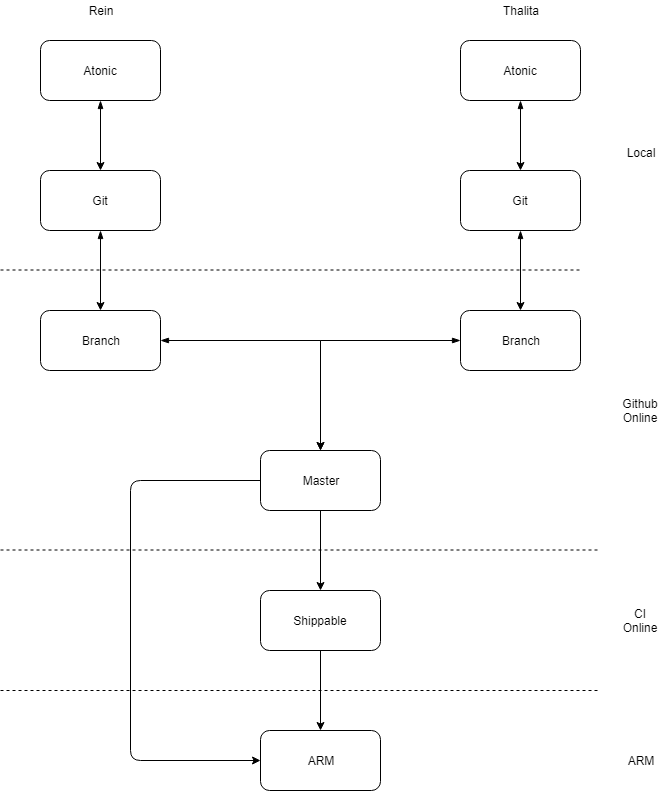

The diagram above was exported from draw.io. Its source (the exported page's mxGraphModel, read from the mxfile embedded in the PNG):
<mxGraphModel dx="1394" dy="764" grid="1" gridSize="10" guides="1" tooltips="1" connect="1" arrows="1" fold="1" page="1" pageScale="1" pageWidth="827" pageHeight="1169" math="0" shadow="0">
  <root>
    <mxCell id="1NC7NBeVEKfA-jruqxMt-0" />
    <mxCell id="1NC7NBeVEKfA-jruqxMt-1" parent="1NC7NBeVEKfA-jruqxMt-0" />
    <mxCell id="1NC7NBeVEKfA-jruqxMt-8" style="edgeStyle=orthogonalEdgeStyle;rounded=0;orthogonalLoop=1;jettySize=auto;html=1;exitX=0.5;exitY=1;exitDx=0;exitDy=0;entryX=0.5;entryY=0;entryDx=0;entryDy=0;startArrow=blockThin;startFill=1;" edge="1" parent="1NC7NBeVEKfA-jruqxMt-1" source="1NC7NBeVEKfA-jruqxMt-2" target="1NC7NBeVEKfA-jruqxMt-4">
      <mxGeometry relative="1" as="geometry" />
    </mxCell>
    <mxCell id="1NC7NBeVEKfA-jruqxMt-2" value="Atonic" style="rounded=1;whiteSpace=wrap;html=1;" vertex="1" parent="1NC7NBeVEKfA-jruqxMt-1">
      <mxGeometry x="160" y="110" width="120" height="60" as="geometry" />
    </mxCell>
    <mxCell id="1NC7NBeVEKfA-jruqxMt-9" style="edgeStyle=orthogonalEdgeStyle;rounded=0;orthogonalLoop=1;jettySize=auto;html=1;exitX=0.5;exitY=1;exitDx=0;exitDy=0;startArrow=blockThin;startFill=1;" edge="1" parent="1NC7NBeVEKfA-jruqxMt-1" source="1NC7NBeVEKfA-jruqxMt-3" target="1NC7NBeVEKfA-jruqxMt-5">
      <mxGeometry relative="1" as="geometry" />
    </mxCell>
    <mxCell id="1NC7NBeVEKfA-jruqxMt-3" value="Atonic" style="rounded=1;whiteSpace=wrap;html=1;" vertex="1" parent="1NC7NBeVEKfA-jruqxMt-1">
      <mxGeometry x="580" y="110" width="120" height="60" as="geometry" />
    </mxCell>
    <mxCell id="1NC7NBeVEKfA-jruqxMt-13" value="" style="edgeStyle=orthogonalEdgeStyle;rounded=0;orthogonalLoop=1;jettySize=auto;html=1;startArrow=blockThin;startFill=1;" edge="1" parent="1NC7NBeVEKfA-jruqxMt-1" source="1NC7NBeVEKfA-jruqxMt-4" target="1NC7NBeVEKfA-jruqxMt-12">
      <mxGeometry relative="1" as="geometry" />
    </mxCell>
    <mxCell id="1NC7NBeVEKfA-jruqxMt-4" value="Git" style="rounded=1;whiteSpace=wrap;html=1;" vertex="1" parent="1NC7NBeVEKfA-jruqxMt-1">
      <mxGeometry x="160" y="240" width="120" height="60" as="geometry" />
    </mxCell>
    <mxCell id="1NC7NBeVEKfA-jruqxMt-15" value="" style="edgeStyle=orthogonalEdgeStyle;rounded=0;orthogonalLoop=1;jettySize=auto;html=1;startArrow=blockThin;startFill=1;" edge="1" parent="1NC7NBeVEKfA-jruqxMt-1" source="1NC7NBeVEKfA-jruqxMt-12" target="1NC7NBeVEKfA-jruqxMt-14">
      <mxGeometry relative="1" as="geometry" />
    </mxCell>
    <mxCell id="1NC7NBeVEKfA-jruqxMt-12" value="Branch" style="rounded=1;whiteSpace=wrap;html=1;" vertex="1" parent="1NC7NBeVEKfA-jruqxMt-1">
      <mxGeometry x="160" y="380" width="120" height="60" as="geometry" />
    </mxCell>
    <mxCell id="1NC7NBeVEKfA-jruqxMt-17" value="" style="edgeStyle=orthogonalEdgeStyle;rounded=0;orthogonalLoop=1;jettySize=auto;html=1;" edge="1" parent="1NC7NBeVEKfA-jruqxMt-1" source="1NC7NBeVEKfA-jruqxMt-14" target="1NC7NBeVEKfA-jruqxMt-16">
      <mxGeometry relative="1" as="geometry" />
    </mxCell>
    <mxCell id="1NC7NBeVEKfA-jruqxMt-14" value="Master" style="rounded=1;whiteSpace=wrap;html=1;" vertex="1" parent="1NC7NBeVEKfA-jruqxMt-1">
      <mxGeometry x="380" y="520" width="120" height="60" as="geometry" />
    </mxCell>
    <mxCell id="1NC7NBeVEKfA-jruqxMt-19" value="" style="edgeStyle=orthogonalEdgeStyle;rounded=0;orthogonalLoop=1;jettySize=auto;html=1;" edge="1" parent="1NC7NBeVEKfA-jruqxMt-1" source="1NC7NBeVEKfA-jruqxMt-16" target="1NC7NBeVEKfA-jruqxMt-18">
      <mxGeometry relative="1" as="geometry" />
    </mxCell>
    <mxCell id="1NC7NBeVEKfA-jruqxMt-16" value="Shippable" style="rounded=1;whiteSpace=wrap;html=1;" vertex="1" parent="1NC7NBeVEKfA-jruqxMt-1">
      <mxGeometry x="380" y="660" width="120" height="60" as="geometry" />
    </mxCell>
    <mxCell id="1NC7NBeVEKfA-jruqxMt-18" value="ARM" style="rounded=1;whiteSpace=wrap;html=1;" vertex="1" parent="1NC7NBeVEKfA-jruqxMt-1">
      <mxGeometry x="380" y="800" width="120" height="60" as="geometry" />
    </mxCell>
    <mxCell id="1NC7NBeVEKfA-jruqxMt-11" value="" style="edgeStyle=orthogonalEdgeStyle;rounded=0;orthogonalLoop=1;jettySize=auto;html=1;startArrow=blockThin;startFill=1;" edge="1" parent="1NC7NBeVEKfA-jruqxMt-1" source="1NC7NBeVEKfA-jruqxMt-5" target="1NC7NBeVEKfA-jruqxMt-10">
      <mxGeometry relative="1" as="geometry" />
    </mxCell>
    <mxCell id="1NC7NBeVEKfA-jruqxMt-5" value="Git" style="rounded=1;whiteSpace=wrap;html=1;" vertex="1" parent="1NC7NBeVEKfA-jruqxMt-1">
      <mxGeometry x="580" y="240" width="120" height="60" as="geometry" />
    </mxCell>
    <mxCell id="1NC7NBeVEKfA-jruqxMt-10" value="Branch" style="rounded=1;whiteSpace=wrap;html=1;" vertex="1" parent="1NC7NBeVEKfA-jruqxMt-1">
      <mxGeometry x="580" y="380" width="120" height="60" as="geometry" />
    </mxCell>
    <mxCell id="1NC7NBeVEKfA-jruqxMt-20" value="" style="endArrow=classic;html=1;exitX=0;exitY=0.5;exitDx=0;exitDy=0;entryX=0.5;entryY=0;entryDx=0;entryDy=0;startArrow=blockThin;startFill=1;rounded=0;" edge="1" parent="1NC7NBeVEKfA-jruqxMt-1" source="1NC7NBeVEKfA-jruqxMt-10" target="1NC7NBeVEKfA-jruqxMt-14">
      <mxGeometry width="50" height="50" relative="1" as="geometry">
        <mxPoint x="160" y="930" as="sourcePoint" />
        <mxPoint x="210" y="880" as="targetPoint" />
        <Array as="points">
          <mxPoint x="440" y="410" />
        </Array>
      </mxGeometry>
    </mxCell>
    <mxCell id="1NC7NBeVEKfA-jruqxMt-21" value="Rein" style="text;html=1;strokeColor=none;fillColor=none;align=center;verticalAlign=middle;whiteSpace=wrap;rounded=0;" vertex="1" parent="1NC7NBeVEKfA-jruqxMt-1">
      <mxGeometry x="200" y="70" width="40" height="20" as="geometry" />
    </mxCell>
    <mxCell id="1NC7NBeVEKfA-jruqxMt-22" value="Thalita" style="text;html=1;strokeColor=none;fillColor=none;align=center;verticalAlign=middle;whiteSpace=wrap;rounded=0;" vertex="1" parent="1NC7NBeVEKfA-jruqxMt-1">
      <mxGeometry x="620" y="70" width="40" height="20" as="geometry" />
    </mxCell>
    <mxCell id="1NC7NBeVEKfA-jruqxMt-23" value="" style="endArrow=none;dashed=1;html=1;" edge="1" parent="1NC7NBeVEKfA-jruqxMt-1">
      <mxGeometry width="50" height="50" relative="1" as="geometry">
        <mxPoint x="120" y="760" as="sourcePoint" />
        <mxPoint x="720" y="760" as="targetPoint" />
      </mxGeometry>
    </mxCell>
    <mxCell id="1NC7NBeVEKfA-jruqxMt-24" value="" style="endArrow=none;dashed=1;html=1;" edge="1" parent="1NC7NBeVEKfA-jruqxMt-1">
      <mxGeometry width="50" height="50" relative="1" as="geometry">
        <mxPoint x="120" y="619.5" as="sourcePoint" />
        <mxPoint x="720" y="619.5" as="targetPoint" />
      </mxGeometry>
    </mxCell>
    <mxCell id="1NC7NBeVEKfA-jruqxMt-26" value="" style="endArrow=none;dashed=1;html=1;" edge="1" parent="1NC7NBeVEKfA-jruqxMt-1">
      <mxGeometry width="50" height="50" relative="1" as="geometry">
        <mxPoint x="120" y="339.5" as="sourcePoint" />
        <mxPoint x="700" y="339.5" as="targetPoint" />
      </mxGeometry>
    </mxCell>
    <mxCell id="1NC7NBeVEKfA-jruqxMt-28" value="Local" style="text;html=1;strokeColor=none;fillColor=none;align=center;verticalAlign=middle;whiteSpace=wrap;rounded=0;" vertex="1" parent="1NC7NBeVEKfA-jruqxMt-1">
      <mxGeometry x="740" y="212" width="40" height="20" as="geometry" />
    </mxCell>
    <mxCell id="1NC7NBeVEKfA-jruqxMt-29" value="Github&lt;br&gt;Online&lt;br&gt;" style="text;html=1;strokeColor=none;fillColor=none;align=center;verticalAlign=middle;whiteSpace=wrap;rounded=0;" vertex="1" parent="1NC7NBeVEKfA-jruqxMt-1">
      <mxGeometry x="740" y="470" width="40" height="20" as="geometry" />
    </mxCell>
    <mxCell id="1NC7NBeVEKfA-jruqxMt-30" value="CI Online" style="text;html=1;strokeColor=none;fillColor=none;align=center;verticalAlign=middle;whiteSpace=wrap;rounded=0;" vertex="1" parent="1NC7NBeVEKfA-jruqxMt-1">
      <mxGeometry x="735" y="680" width="50" height="20" as="geometry" />
    </mxCell>
    <mxCell id="1NC7NBeVEKfA-jruqxMt-31" value="ARM" style="text;html=1;strokeColor=none;fillColor=none;align=center;verticalAlign=middle;whiteSpace=wrap;rounded=0;" vertex="1" parent="1NC7NBeVEKfA-jruqxMt-1">
      <mxGeometry x="740" y="820" width="40" height="20" as="geometry" />
    </mxCell>
    <mxCell id="1NC7NBeVEKfA-jruqxMt-32" value="" style="endArrow=classic;html=1;exitX=0;exitY=0.5;exitDx=0;exitDy=0;entryX=0;entryY=0.5;entryDx=0;entryDy=0;" edge="1" parent="1NC7NBeVEKfA-jruqxMt-1" source="1NC7NBeVEKfA-jruqxMt-14" target="1NC7NBeVEKfA-jruqxMt-18">
      <mxGeometry width="50" height="50" relative="1" as="geometry">
        <mxPoint x="120" y="930" as="sourcePoint" />
        <mxPoint x="170" y="880" as="targetPoint" />
        <Array as="points">
          <mxPoint x="250" y="550" />
          <mxPoint x="250" y="830" />
        </Array>
      </mxGeometry>
    </mxCell>
  </root>
</mxGraphModel>